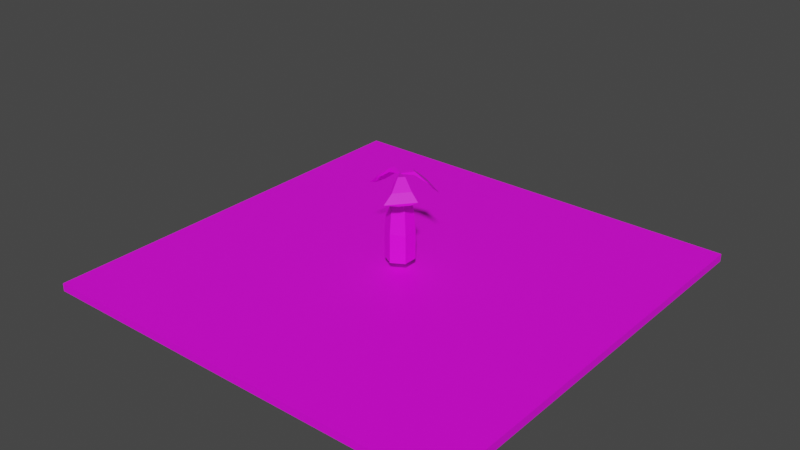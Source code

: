 # Source: level_0.blend  (saved by Blender 3.5.10; exported with 4.5.12 LTS)
import bpy
from mathutils import Matrix  # noqa: F401  (used for matrix-valued properties, if any)

bpy.ops.wm.read_factory_settings(use_empty=True)
scene = bpy.context.scene
scene.name = 'Scene'

# ---- collections
col_collection = bpy.data.collections.new('Collection'); scene.collection.children.link(col_collection)

# ---- images (referenced by path relative to the original .blend; pixels are not part of the script)
import os
ASSET_DIR = os.environ.get("B2B_ASSET_DIR", "")  # directory of the original .blend (textures are referenced by path, not embedded)
HERE = os.path.dirname(os.path.abspath(__file__))  # packed textures are extracted next to this script under _unpacked/

def load_image(name, relpath, width, height, colorspace="sRGB"):
    """Load a texture the original file referenced (path relative to the .blend, or extracted next to this script)."""
    p = next((c for c in (os.path.join(HERE, relpath), os.path.join(ASSET_DIR, relpath)) if relpath and os.path.exists(c)), "")
    if p:
        img = bpy.data.images.load(p, check_existing=True)
        img.name = name
    else:  # same state as the original file: an image datablock whose file is absent (Cycles renders it pink)
        img = bpy.data.images.new(name, width, height)
        img.source = "FILE"
        img.filepath = "//" + (relpath or name)
    img.colorspace_settings.name = colorspace
    return img
img_img_20230425_wa0009_jpg = load_image('IMG-20230425-WA0009.jpg', 'IMG-20230425-WA0009.jpg', 1024, 1024, 'sRGB')
img_img_20230425_wa0007_jpg = load_image('IMG-20230425-WA0007.jpg', 'IMG-20230425-WA0007.jpg', 1024, 1024, 'sRGB')
img_img_20230425_wa0010_jpg = load_image('IMG-20230425-WA0010.jpg', 'IMG-20230425-WA0010.jpg', 1024, 1024, 'sRGB')

# ---- materials (node trees are filled in below, after node groups)
mat_material_003 = bpy.data.materials.new('Material.003')
mat_material_003.use_transparent_shadow = False
mat_material_004 = bpy.data.materials.new('Material.004')
mat_material_004.use_transparent_shadow = False
mat_material_002 = bpy.data.materials.new('Material.002')
mat_material_002.use_transparent_shadow = False

# ---- material node trees
mat_material_003.use_nodes = True; mat_material_003.node_tree.nodes.clear()
_N = mat_material_003.node_tree.nodes; _L = mat_material_003.node_tree.links
n0 = _N.new('ShaderNodeBsdfPrincipled'); n0.name = 'Principled BSDF'; n0.location = (10, 300)
n0.distribution = 'GGX'
n0.subsurface_method = 'RANDOM_WALK_SKIN'
n0.inputs[3].default_value = 1.45
n0.inputs[27].default_value = (0.0, 0.0, 0.0, 1.0)
n0.inputs[28].default_value = 1.0
n1 = _N.new('ShaderNodeOutputMaterial'); n1.name = 'Material Output'; n1.location = (300, 300)
n2 = _N.new('ShaderNodeTexImage'); n2.name = 'Image Texture'; n2.location = (-280, 280)
n2.image = img_img_20230425_wa0009_jpg
_L.new(n0.outputs[0], n1.inputs[0])
_L.new(n2.outputs[0], n0.inputs[0])
n1.is_active_output = True
mat_material_004.use_nodes = True; mat_material_004.node_tree.nodes.clear()
_N = mat_material_004.node_tree.nodes; _L = mat_material_004.node_tree.links
n0 = _N.new('ShaderNodeBsdfPrincipled'); n0.name = 'Principled BSDF'; n0.location = (10, 300)
n0.distribution = 'GGX'
n0.subsurface_method = 'RANDOM_WALK_SKIN'
n0.inputs[3].default_value = 1.45
n0.inputs[27].default_value = (0.0, 0.0, 0.0, 1.0)
n0.inputs[28].default_value = 1.0
n1 = _N.new('ShaderNodeOutputMaterial'); n1.name = 'Material Output'; n1.location = (300, 300)
n2 = _N.new('ShaderNodeTexImage'); n2.name = 'Image Texture'; n2.location = (-280, 280)
n2.image = img_img_20230425_wa0007_jpg
_L.new(n0.outputs[0], n1.inputs[0])
_L.new(n2.outputs[0], n0.inputs[0])
n1.is_active_output = True
mat_material_002.use_nodes = True; mat_material_002.node_tree.nodes.clear()
_N = mat_material_002.node_tree.nodes; _L = mat_material_002.node_tree.links
n0 = _N.new('ShaderNodeBsdfPrincipled'); n0.name = 'Principled BSDF'; n0.location = (10, 300)
n0.distribution = 'GGX'
n0.subsurface_method = 'RANDOM_WALK_SKIN'
n0.inputs[3].default_value = 1.45
n0.inputs[27].default_value = (0.0, 0.0, 0.0, 1.0)
n0.inputs[28].default_value = 1.0
n1 = _N.new('ShaderNodeOutputMaterial'); n1.name = 'Material Output'; n1.location = (300, 300)
n2 = _N.new('ShaderNodeTexImage'); n2.name = 'Image Texture'; n2.location = (-280, 280)
n2.image = img_img_20230425_wa0010_jpg
_L.new(n0.outputs[0], n1.inputs[0])
_L.new(n2.outputs[0], n0.inputs[0])
n1.is_active_output = True

# ---- world
world_world = bpy.data.worlds.new('World'); scene.world = world_world
world_world.use_nodes = True; world_world.node_tree.nodes.clear()
_N = world_world.node_tree.nodes; _L = world_world.node_tree.links
n0 = _N.new('ShaderNodeOutputWorld'); n0.name = 'World Output'; n0.location = (300, 300)
n1 = _N.new('ShaderNodeBackground'); n1.name = 'Background'; n1.location = (10, 300)
n1.inputs[0].default_value = (0.05088, 0.05088, 0.05088, 1.0)
_L.new(n1.outputs[0], n0.inputs[0])
n0.is_active_output = True
world_world.color = (0.05088, 0.05088, 0.05088)
world_world.use_sun_shadow = False
world_world.sun_shadow_jitter_overblur = 0.0

# ---- meshes
me_plane = bpy.data.meshes.new('Plane')
me_plane.from_pydata([(-15.0, -15.0, 0.09241), (15.0, -15.0, 0.09241), (-15.0, 15.0, 0.09241), (15.0, 15.0, 0.09241), (-15.0, 15.0, -0.4621), (-15.0, -15.0, -0.4621), (15.0, -15.0, -0.4621), (15.0, 15.0, -0.4621)], [], [(0, 2, 3, 1), (5, 6, 7, 4), (2, 0, 5, 4), (3, 2, 4, 7), (0, 1, 6, 5), (1, 3, 7, 6)])
_uv = me_plane.uv_layers.new(name='UVMap')
_uv.uv.foreach_set('vector', [0.09556, 0.1217, 0.9467, 0.1542, 0.9333, 0.891, 0.02222, 0.8872, 0.02222, 0.8867, 0.09778, 0.1175, 0.9444, 0.1538, 0.9244, 0.8867, 0.4028, 0.2828, 0.4028, 0.828, 0.2496, 0.828, 0.2496, 0.2828, 0.8623, 0.2828, 0.8623, 0.828, 0.7091, 0.828, 0.7091, 0.2828, 0.7091, 0.2828, 0.7091, 0.828, 0.5559, 0.828, 0.5559, 0.2828, 0.5559, 0.2828, 0.5559, 0.828, 0.4028, 0.828, 0.4028, 0.2828])
me_plane.materials.append(mat_material_003)
me_plane.update()
me_cylinder = bpy.data.meshes.new('Cylinder')
me_cylinder.from_pydata([(0.0, 1.0, -1.0), (0.0, 1.0, 1.0), (0.866, 0.5, -1.0), (0.866, 0.5, 1.0), (0.866, -0.5, -1.0), (0.866, -0.5, 1.0), (0.0, -1.0, -1.0), (0.0, -1.0, 1.0), (-0.866, -0.5, -1.0), (-0.866, -0.5, 1.0), (-0.866, 0.5, -1.0), (-0.866, 0.5, 1.0), (0.0, 0.8528, 2.549), (0.7386, 0.4264, 2.549), (0.7386, -0.4264, 2.549), (0.0, -0.8528, 2.549), (-0.7386, -0.4264, 2.549), (-0.7386, 0.4264, 2.549), (0.0, 0.4021, 4.189), (0.3482, 0.201, 4.189), (0.3482, -0.201, 4.189), (0.0, -0.4021, 4.189), (-0.3482, -0.201, 4.189), (-0.3482, 0.201, 4.189), (0.0, 0.0843, 4.836), (0.07301, 0.04215, 4.836), (0.07301, -0.04215, 4.836), (0.0, -0.0843, 4.836), (-0.07301, -0.04215, 4.836), (-0.07301, 0.04215, 4.836), (0.0, 0.0843, 4.836), (-0.07301, 0.04215, 4.836), (7.446e-08, 0.0843, 4.882), (0.07301, 0.04215, 4.882), (0.07301, -0.04215, 4.882), (7.446e-08, -0.0843, 4.882), (-0.07301, -0.04215, 4.882), (-0.07301, 0.04215, 4.882), (7.446e-08, 0.0843, 4.882), (-0.07301, 0.04215, 4.882)], [], [(0, 1, 3, 2), (2, 3, 5, 4), (4, 5, 7, 6), (6, 7, 9, 8), (11, 9, 16, 17), (8, 9, 11, 10), (10, 11, 1, 0), (0, 2, 4, 6, 8, 10), (12, 17, 23, 18), (3, 1, 12, 13), (7, 5, 14, 15), (1, 11, 17, 12), (9, 7, 15, 16), (5, 3, 13, 14), (23, 22, 28, 29), (16, 15, 21, 22), (14, 13, 19, 20), (17, 16, 22, 23), (15, 14, 20, 21), (13, 12, 18, 19), (28, 27, 35, 36), (21, 20, 26, 27), (19, 18, 24, 25), (18, 23, 29, 24), (22, 21, 27, 28), (20, 19, 25, 26), (33, 32, 37, 36, 35, 34), (32, 37, 39, 38), (31, 30, 38, 39), (26, 25, 33, 34), (29, 28, 36, 37), (29, 31, 39, 37), (27, 26, 34, 35)])
_uv = me_cylinder.uv_layers.new(name='UVMap')
_uv.uv.foreach_set('vector', [0.5539, 0.1171, 0.5539, 0.3084, 0.7012, 0.3084, 0.7012, 0.1171, 0.638, 0.1171, 0.638, 0.3084, 0.468, 0.3084, 0.468, 0.1171, 0.7012, 0.1171, 0.7012, 0.3084, 0.5539, 0.3084, 0.5539, 0.1171, 0.5539, 0.1171, 0.5539, 0.3084, 0.4067, 0.3084, 0.4067, 0.1171, 0.638, 0.3084, 0.468, 0.3084, 0.4805, 0.4566, 0.6255, 0.4566, 0.468, 0.1171, 0.468, 0.3084, 0.638, 0.3084, 0.638, 0.1171, 0.4067, 0.1171, 0.4067, 0.3084, 0.5539, 0.3084, 0.5539, 0.1171, 0.5539, 0.5861, 0.7012, 0.5382, 0.7012, 0.4426, 0.5539, 0.3948, 0.4067, 0.4426, 0.4067, 0.5382, 0.5539, 0.4566, 0.4284, 0.4566, 0.4947, 0.6134, 0.5539, 0.6134, 0.7012, 0.3084, 0.5539, 0.3084, 0.5539, 0.4566, 0.6795, 0.4566, 0.5539, 0.3084, 0.7012, 0.3084, 0.6795, 0.4566, 0.5539, 0.4566, 0.5539, 0.3084, 0.4067, 0.3084, 0.4284, 0.4566, 0.5539, 0.4566, 0.4067, 0.3084, 0.5539, 0.3084, 0.5539, 0.4566, 0.4284, 0.4566, 0.468, 0.3084, 0.638, 0.3084, 0.6255, 0.4566, 0.4805, 0.4566, 0.5872, 0.6134, 0.5188, 0.6134, 0.5458, 0.6752, 0.5601, 0.6752, 0.4284, 0.4566, 0.5539, 0.4566, 0.5539, 0.6134, 0.4947, 0.6134, 0.4805, 0.4566, 0.6255, 0.4566, 0.5872, 0.6134, 0.5188, 0.6134, 0.6255, 0.4566, 0.4805, 0.4566, 0.5188, 0.6134, 0.5872, 0.6134, 0.5539, 0.4566, 0.6795, 0.4566, 0.6132, 0.6134, 0.5539, 0.6134, 0.6795, 0.4566, 0.5539, 0.4566, 0.5539, 0.6134, 0.6132, 0.6134, 0.5415, 0.6752, 0.5539, 0.6752, 0.5539, 0.6796, 0.5415, 0.6796, 0.5539, 0.6134, 0.6132, 0.6134, 0.5664, 0.6752, 0.5539, 0.6752, 0.6132, 0.6134, 0.5539, 0.6134, 0.5539, 0.6752, 0.5664, 0.6752, 0.5539, 0.6134, 0.4947, 0.6134, 0.5415, 0.6752, 0.5539, 0.6752, 0.4947, 0.6134, 0.5539, 0.6134, 0.5539, 0.6752, 0.5415, 0.6752, 0.5188, 0.6134, 0.5872, 0.6134, 0.5601, 0.6752, 0.5458, 0.6752, 0.5664, 0.4945, 0.5539, 0.4985, 0.5415, 0.4945, 0.5415, 0.4864, 0.5539, 0.4824, 0.5664, 0.4864, 0.5539, 0.4985, 0.5415, 0.4945, 0.5415, 0.4945, 0.5539, 0.4985, 0.5415, 0.6752, 0.5539, 0.6752, 0.5539, 0.6796, 0.5415, 0.6796, 0.5458, 0.6752, 0.5601, 0.6752, 0.5601, 0.6796, 0.5458, 0.6796, 0.5601, 0.6752, 0.5458, 0.6752, 0.5458, 0.6796, 0.5601, 0.6796, 0.5415, 0.4945, 0.5415, 0.4945, 0.5415, 0.4945, 0.5415, 0.4945, 0.5539, 0.6752, 0.5664, 0.6752, 0.5664, 0.6796, 0.5539, 0.6796])
me_cylinder.materials.append(mat_material_004)
me_cylinder.update()
me_cylinder_003 = bpy.data.meshes.new('Cylinder.003')
me_cylinder_003.from_pydata([(-0.5721, -0.9346, 0.4236), (-0.499, -0.9768, 0.4236), (-0.5721, -0.9346, 0.4236), (-0.5721, -0.9346, 0.4697), (-0.499, -0.9768, 0.4697), (-0.5721, -0.9346, 0.4697), (-0.2847, -0.1923, 0.3232), (0.1061, -0.4179, 0.3232), (-0.2847, -0.1923, 0.3232), (-0.2847, -0.1923, 0.5701), (0.1061, -0.4179, 0.5701), (-0.2847, -0.1923, 0.5701), (-0.04732, 0.5625, -0.2471), (0.7899, 0.07915, -0.2471), (-0.04732, 0.5625, -0.2471), (-0.124, 0.6068, -0.1177), (0.9433, -0.009416, -0.1177), (-0.124, 0.6068, -0.1177), (0.2447, 0.9451, -0.786), (0.9218, 0.5542, -0.786), (0.2447, 0.9451, -0.786), (-0.1357, 1.165, -0.6359), (1.683, 0.1149, -0.6359), (-0.1357, 1.165, -0.6359), (-0.476, -1.01, 0.4236), (-0.5407, -1.064, 0.4236), (-0.476, -1.01, 0.4236), (-0.476, -1.01, 0.4697), (-0.5407, -1.064, 0.4697), (-0.476, -1.01, 0.4697), (0.1217, -1.535, 0.3232), (-0.2248, -1.824, 0.3232), (0.1217, -1.535, 0.3232), (0.1217, -1.535, 0.5701), (-0.2248, -1.824, 0.5701), (0.1217, -1.535, 0.5701), (0.7483, -2.019, -0.2471), (0.005899, -2.638, -0.2471), (0.7483, -2.019, -0.2471), (0.8163, -1.962, -0.1177), (-0.1301, -2.751, -0.1177), (0.8163, -1.962, -0.1177), (1.007, -2.425, -0.786), (0.4063, -2.925, -0.786), (1.007, -2.425, -0.786), (1.344, -2.143, -0.6359), (-0.2685, -3.488, -0.6359), (1.344, -2.143, -0.6359), (-0.5518, -1.024, 0.4236), (-0.5947, -0.9509, 0.4236), (-0.5518, -1.024, 0.4236), (-0.5518, -1.024, 0.4697), (-0.5947, -0.9509, 0.4697), (-0.5518, -1.024, 0.4697), (-1.167, -1.529, 0.3232), (-1.396, -1.141, 0.3232), (-1.167, -1.529, 0.3232), (-1.167, -1.529, 0.5701), (-1.396, -1.141, 0.5701), (-1.167, -1.529, 0.5701), (-1.744, -2.07, -0.2471), (-2.236, -1.238, -0.2471), (-1.744, -2.07, -0.2471), (-1.699, -2.146, -0.1177), (-2.326, -1.085, -0.1177), (-1.699, -2.146, -0.1177), (-2.187, -2.26, -0.786), (-2.584, -1.587, -0.786), (-2.187, -2.26, -0.786), (-1.963, -2.638, -0.6359), (-3.031, -0.8302, -0.6359), (-1.963, -2.638, -0.6359)], [], [(2, 0, 6, 8), (5, 2, 8, 11), (9, 10, 16, 15), (10, 7, 13, 16), (3, 5, 11, 9), (3, 4, 10, 9), (1, 0, 6, 7), (4, 1, 7, 10), (15, 17, 23, 21), (17, 14, 20, 23), (7, 6, 12, 13), (11, 8, 14, 17), (9, 11, 17, 15), (8, 6, 12, 14), (20, 18, 21, 23), (19, 18, 21, 22), (14, 12, 18, 20), (16, 13, 19, 22), (15, 16, 22, 21), (13, 12, 18, 19), (26, 24, 30, 32), (29, 26, 32, 35), (33, 34, 40, 39), (34, 31, 37, 40), (27, 29, 35, 33), (27, 28, 34, 33), (25, 24, 30, 31), (28, 25, 31, 34), (39, 41, 47, 45), (41, 38, 44, 47), (31, 30, 36, 37), (35, 32, 38, 41), (33, 35, 41, 39), (32, 30, 36, 38), (44, 42, 45, 47), (43, 42, 45, 46), (38, 36, 42, 44), (40, 37, 43, 46), (39, 40, 46, 45), (37, 36, 42, 43), (50, 48, 54, 56), (53, 50, 56, 59), (57, 58, 64, 63), (58, 55, 61, 64), (51, 53, 59, 57), (51, 52, 58, 57), (49, 48, 54, 55), (52, 49, 55, 58), (63, 65, 71, 69), (65, 62, 68, 71), (55, 54, 60, 61), (59, 56, 62, 65), (57, 59, 65, 63), (56, 54, 60, 62), (68, 66, 69, 71), (67, 66, 69, 70), (62, 60, 66, 68), (64, 61, 67, 70), (63, 64, 70, 69), (61, 60, 66, 67)])
_uv = me_cylinder_003.uv_layers.new(name='UVMap')
_uv.uv.foreach_set('vector', [0.5106, 0.5136, 0.5106, 0.5136, 0.6774, 0.5282, 0.6774, 0.5282, 0.6013, 0.4919, 0.5928, 0.4891, 0.6532, 0.4064, 0.6986, 0.4212, 0.6774, 0.5282, 0.6775, 0.4744, 0.8414, 0.4123, 0.8412, 0.5594, 0.6523, 0.4662, 0.6069, 0.4515, 0.5748, 0.3468, 0.6149, 0.3386, 0.5106, 0.5136, 0.5106, 0.5136, 0.6774, 0.5282, 0.6774, 0.5282, 0.5106, 0.5136, 0.5106, 0.5035, 0.6775, 0.4744, 0.6774, 0.5282, 0.5106, 0.5035, 0.5106, 0.5136, 0.6774, 0.5282, 0.6775, 0.4744, 0.5696, 0.5227, 0.5611, 0.52, 0.6069, 0.4515, 0.6523, 0.4662, 0.8412, 0.5594, 0.8412, 0.5594, 0.9425, 0.5939, 0.9425, 0.5939, 0.6571, 0.2975, 0.6286, 0.2944, 0.5703, 0.2227, 0.6212, 0.209, 0.6775, 0.4744, 0.6774, 0.5282, 0.8413, 0.5488, 0.8414, 0.4335, 0.6986, 0.4212, 0.6532, 0.4064, 0.6286, 0.2944, 0.6571, 0.2975, 0.6774, 0.5282, 0.6774, 0.5282, 0.8412, 0.5594, 0.8412, 0.5594, 0.6774, 0.5282, 0.6774, 0.5282, 0.8413, 0.5488, 0.8413, 0.5488, 0.9425, 0.5415, 0.9425, 0.5415, 0.9425, 0.5939, 0.9425, 0.5939, 0.4899, 0.3009, 0.418, 0.3709, 0.4051, 0.4191, 0.5982, 0.2313, 0.8413, 0.5488, 0.8413, 0.5488, 0.9425, 0.5415, 0.9425, 0.5415, 0.6149, 0.3386, 0.5748, 0.3468, 0.4899, 0.3009, 0.5982, 0.2313, 0.8412, 0.5594, 0.8414, 0.4123, 0.9428, 0.3434, 0.9425, 0.5939, 0.8414, 0.4335, 0.8413, 0.5488, 0.9425, 0.5415, 0.9426, 0.4482, 0.507, 0.4992, 0.507, 0.4992, 0.4739, 0.406, 0.4739, 0.406, 0.572, 0.5203, 0.5636, 0.5176, 0.6086, 0.4498, 0.6539, 0.4646, 0.4739, 0.406, 0.3841, 0.4246, 0.2239, 0.3594, 0.4694, 0.3088, 0.5253, 0.5898, 0.4799, 0.575, 0.2888, 0.625, 0.3005, 0.6444, 0.507, 0.4992, 0.507, 0.4992, 0.4739, 0.406, 0.4739, 0.406, 0.507, 0.4992, 0.4902, 0.5026, 0.3841, 0.4246, 0.4739, 0.406, 0.4902, 0.5026, 0.507, 0.4992, 0.4739, 0.406, 0.3841, 0.4246, 0.5876, 0.5052, 0.5791, 0.5024, 0.4799, 0.575, 0.5253, 0.5898, 0.4694, 0.3088, 0.4694, 0.3088, 0.4921, 0.2435, 0.4921, 0.2435, 0.6014, 0.3518, 0.5704, 0.351, 0.4989, 0.2922, 0.5623, 0.2663, 0.3841, 0.4246, 0.4739, 0.406, 0.4517, 0.3125, 0.2592, 0.3522, 0.6539, 0.4646, 0.6086, 0.4498, 0.5704, 0.351, 0.6014, 0.3518, 0.4739, 0.406, 0.4739, 0.406, 0.4694, 0.3088, 0.4694, 0.3088, 0.4739, 0.406, 0.4739, 0.406, 0.4517, 0.3125, 0.4517, 0.3125, 0.4046, 0.2615, 0.4046, 0.2615, 0.4921, 0.2435, 0.4921, 0.2435, 0.4351, 0.3542, 0.4989, 0.2922, 0.5623, 0.2663, 0.391, 0.4329, 0.4517, 0.3125, 0.4517, 0.3125, 0.4046, 0.2615, 0.4046, 0.2615, 0.2239, 0.3594, 0.2592, 0.3522, 0.2489, 0.2936, 0.07391, 0.3297, 0.4694, 0.3088, 0.2239, 0.3594, 0.07391, 0.3297, 0.4921, 0.2435, 0.2592, 0.3522, 0.4517, 0.3125, 0.4046, 0.2615, 0.2489, 0.2936, 0.4964, 0.5062, 0.4964, 0.5062, 0.3383, 0.5395, 0.3383, 0.5395, 0.564, 0.5282, 0.5555, 0.5254, 0.4718, 0.5829, 0.5171, 0.5977, 0.3383, 0.5395, 0.3853, 0.5864, 0.2967, 0.6858, 0.1684, 0.5577, 0.4927, 0.6214, 0.4474, 0.6067, 0.2535, 0.6593, 0.2677, 0.6764, 0.4964, 0.5062, 0.4964, 0.5062, 0.3383, 0.5395, 0.3383, 0.5395, 0.4964, 0.5062, 0.5052, 0.515, 0.3853, 0.5864, 0.3383, 0.5395, 0.5052, 0.515, 0.4964, 0.5062, 0.3383, 0.5395, 0.3853, 0.5864, 0.5594, 0.5326, 0.5509, 0.5298, 0.4474, 0.6067, 0.4927, 0.6214, 0.1684, 0.5577, 0.1684, 0.5577, 0.0501, 0.5556, 0.0501, 0.5556, 0.3648, 0.5819, 0.3491, 0.5663, 0.23, 0.5537, 0.2174, 0.6018, 0.3853, 0.5864, 0.3383, 0.5395, 0.1776, 0.5669, 0.2783, 0.6674, 0.5566, 0.5592, 0.5113, 0.5445, 0.3491, 0.5663, 0.3648, 0.5819, 0.3383, 0.5395, 0.3383, 0.5395, 0.1684, 0.5577, 0.1684, 0.5577, 0.3383, 0.5395, 0.3383, 0.5395, 0.1776, 0.5669, 0.1776, 0.5669, 0.09582, 0.6012, 0.09582, 0.6012, 0.0501, 0.5556, 0.0501, 0.5556, 0.3015, 0.4842, 0.23, 0.5537, 0.2174, 0.6018, 0.4094, 0.415, 0.1776, 0.5669, 0.1776, 0.5669, 0.09582, 0.6012, 0.09582, 0.6012, 0.2967, 0.6858, 0.2783, 0.6674, 0.1772, 0.6825, 0.2686, 0.7739, 0.1684, 0.5577, 0.2967, 0.6858, 0.2686, 0.7739, 0.0501, 0.5556, 0.2783, 0.6674, 0.1776, 0.5669, 0.09582, 0.6012, 0.1772, 0.6825])
me_cylinder_003.materials.append(mat_material_002)
me_cylinder_003.update()

# ---- objects
ob_plane = bpy.data.objects.new('Plane', me_plane)
ob_cylinder = bpy.data.objects.new('Cylinder', me_cylinder)
ob_cylinder_003 = bpy.data.objects.new('Cylinder.003', me_cylinder_003)

# ---- transforms, parenting, visibility, modifiers, constraints
ob_plane.location = (0.0, 0.0, 0.0)
ob_cylinder.location = (0.0, 0.0, 1.922)
ob_cylinder_003.location = (-1.112, 0.1829, 6.334)
ob_cylinder_003.rotation_euler = (0.0, -0.0, -4.36)

# ---- collection membership
col_collection.objects.link(ob_plane)
col_collection.objects.link(ob_cylinder)
col_collection.objects.link(ob_cylinder_003)

# ---- scene / render settings (as saved in the file)
scene.frame_start = 1; scene.frame_end = 250; scene.frame_set(1)
scene.render.engine = 'BLENDER_EEVEE_NEXT'
scene.cycles.sampling_pattern = 'TABULATED_SOBOL'
scene.view_settings.view_transform = 'Filmic'
bpy.context.view_layer.update()

# ---- added for rendering (the .blend has no active camera and no usable light): camera, sun
cam_auto = bpy.data.cameras.new('AutoCamera')
cam_auto.lens = 50.0
cam_auto.sensor_width = 36.0
cam_auto.clip_end = 1000.0
ob_auto_camera = bpy.data.objects.new('AutoCamera', cam_auto)
scene.collection.objects.link(ob_auto_camera)
ob_auto_camera.location = (39.8412, -47.8094, 35.0938)
ob_auto_camera.rotation_euler = (1.09748, -7.21219e-08, 0.694738)
scene.camera = ob_auto_camera
light_auto_sun = bpy.data.lights.new('AutoSun', 'SUN')
light_auto_sun.energy = 3.0
light_auto_sun.angle = 0.0523599
ob_auto_sun = bpy.data.objects.new('AutoSun', light_auto_sun)
scene.collection.objects.link(ob_auto_sun)
ob_auto_sun.rotation_euler = (0.872665, 0.174533, 0.523599)
bpy.context.view_layer.update()
